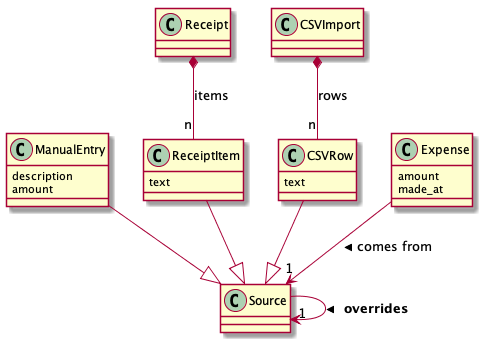

The diagram above was rendered by PlantUML. Its source (embedded in the PNG):
@startuml
ManualEntry --|> Source
ManualEntry : description
ManualEntry : amount
ReceiptItem --|> Source
CSVRow --|> Source
Expense --> "1" Source : comes from >
Receipt *-- "n" ReceiptItem : items
CSVImport *-- "n" CSVRow : rows
Expense : amount
Expense : made_at
CSVRow : text
ReceiptItem : text
Source --> "1" Source : **overrides** >
@enduml